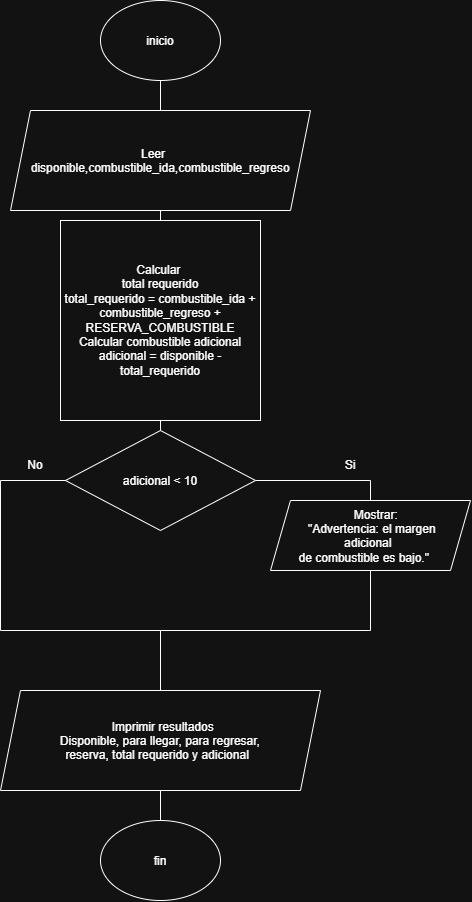

The diagram above was exported from draw.io. Its source (the exported page's mxGraphModel, read from the mxfile embedded in the PNG):
<mxGraphModel dx="1839" dy="941" grid="1" gridSize="10" guides="1" tooltips="1" connect="1" arrows="1" fold="1" page="1" pageScale="1" pageWidth="827" pageHeight="1169" math="0" shadow="0">
  <root>
    <mxCell id="0" />
    <mxCell id="1" parent="0" />
    <mxCell id="KnpNMZYZl_yfRnSv6WWK-1" parent="1" style="ellipse;whiteSpace=wrap;html=1;shapeInside=1;" value="inicio&lt;div&gt;&lt;br/&gt;&lt;/div&gt;" vertex="1">
      <mxGeometry height="80" width="120" x="340" y="10" as="geometry" />
    </mxCell>
    <mxCell id="KnpNMZYZl_yfRnSv6WWK-13" parent="1" style="shape=parallelogram;perimeter=parallelogramPerimeter;whiteSpace=wrap;html=1;shapeInside=1;fixedSize=1;" value="Imprimir resultados&lt;br style=&quot;padding: 0px; margin: 0px;&quot;&gt;Disponible, para llegar, para regresar,&lt;br style=&quot;padding: 0px; margin: 0px;&quot;&gt;reserva, total requerido y adicional" vertex="1">
      <mxGeometry height="100" width="320" x="240" y="700" as="geometry" />
    </mxCell>
    <mxCell id="KnpNMZYZl_yfRnSv6WWK-14" parent="1" style="rhombus;whiteSpace=wrap;html=1;shapeInside=1;" value="adicional &amp;lt; 10" vertex="1">
      <mxGeometry height="100" width="190" x="305" y="440" as="geometry" />
    </mxCell>
    <mxCell id="KnpNMZYZl_yfRnSv6WWK-15" parent="1" style="shape=parallelogram;perimeter=parallelogramPerimeter;whiteSpace=wrap;html=1;shapeInside=1;fixedSize=1;" value="Mostrar:&lt;br&gt;&quot;Advertencia: el margen adicional&lt;br&gt;de combustible es bajo.&quot;" vertex="1">
      <mxGeometry height="70" width="200" x="510" y="510" as="geometry" />
    </mxCell>
    <mxCell id="KnpNMZYZl_yfRnSv6WWK-11" parent="1" style="shape=parallelogram;perimeter=parallelogramPerimeter;whiteSpace=wrap;html=1;shapeInside=1;fixedSize=1;" value="Leer&amp;nbsp; &amp;nbsp; &amp;nbsp; &amp;nbsp;&lt;span style=&quot;text-decoration-line: inherit; background-color: transparent; color: light-dark(rgb(0, 0, 0), rgb(255, 255, 255));&quot;&gt;disponible,combustible_ida,&lt;/span&gt;combustible_regreso" vertex="1">
      <mxGeometry height="100" width="300" x="250" y="120" as="geometry" />
    </mxCell>
    <mxCell id="KnpNMZYZl_yfRnSv6WWK-12" parent="1" style="whiteSpace=wrap;html=1;aspect=fixed;" value="Calcular&amp;nbsp;&lt;div&gt;total requerido&lt;br style=&quot;padding: 0px; margin: 0px;&quot;&gt;total_requerido = combustible_ida +&lt;br style=&quot;padding: 0px; margin: 0px;&quot;&gt;combustible_regreso + RESERVA_COMBUSTIBLE&lt;/div&gt;&lt;div&gt;Calcular combustible adicional&lt;br style=&quot;padding: 0px; margin: 0px;&quot;&gt;adicional = disponible - total_requerido&lt;/div&gt;" vertex="1">
      <mxGeometry height="200" width="200" x="300" y="230" as="geometry" />
    </mxCell>
    <mxCell id="KnpNMZYZl_yfRnSv6WWK-20" edge="1" parent="1" style="endArrow=none;html=1;rounded=0;exitX=0;exitY=0.5;exitDx=0;exitDy=0;" value="">
      <mxGeometry height="50" relative="1" width="50" as="geometry">
        <mxPoint x="305" y="490" as="sourcePoint" />
        <mxPoint x="240" y="490" as="targetPoint" />
      </mxGeometry>
    </mxCell>
    <mxCell id="KnpNMZYZl_yfRnSv6WWK-21" edge="1" parent="1" style="endArrow=none;html=1;rounded=0;" value="">
      <mxGeometry height="50" relative="1" width="50" as="geometry">
        <mxPoint x="240" y="640" as="sourcePoint" />
        <mxPoint x="240" y="490" as="targetPoint" />
      </mxGeometry>
    </mxCell>
    <mxCell id="KnpNMZYZl_yfRnSv6WWK-22" edge="1" parent="1" style="endArrow=none;html=1;rounded=0;" value="">
      <mxGeometry height="50" relative="1" width="50" as="geometry">
        <mxPoint x="240" y="680" as="sourcePoint" />
        <mxPoint x="240" y="680" as="targetPoint" />
      </mxGeometry>
    </mxCell>
    <mxCell id="KnpNMZYZl_yfRnSv6WWK-26" parent="1" style="ellipse;whiteSpace=wrap;html=1;shapeInside=1;" value="fin" vertex="1">
      <mxGeometry height="80" width="120" x="340" y="830" as="geometry" />
    </mxCell>
    <mxCell id="KnpNMZYZl_yfRnSv6WWK-42" edge="1" parent="1" style="endArrow=none;html=1;rounded=0;exitX=1;exitY=0.5;exitDx=0;exitDy=0;" value="">
      <mxGeometry height="50" relative="1" width="50" as="geometry">
        <mxPoint x="495.00000000000045" y="490" as="sourcePoint" />
        <mxPoint x="610" y="490" as="targetPoint" />
      </mxGeometry>
    </mxCell>
    <mxCell id="KnpNMZYZl_yfRnSv6WWK-43" edge="1" parent="1" style="endArrow=none;html=1;rounded=0;entryX=0.5;entryY=0;entryDx=0;entryDy=0;" value="">
      <mxGeometry height="50" relative="1" width="50" as="geometry">
        <mxPoint x="610" y="490" as="sourcePoint" />
        <mxPoint x="610" y="510" as="targetPoint" />
      </mxGeometry>
    </mxCell>
    <mxCell id="KnpNMZYZl_yfRnSv6WWK-44" edge="1" parent="1" style="endArrow=none;html=1;rounded=0;entryX=0.5;entryY=1;entryDx=0;entryDy=0;" value="">
      <mxGeometry height="50" relative="1" width="50" as="geometry">
        <mxPoint x="610" y="640" as="sourcePoint" />
        <mxPoint x="610" y="580" as="targetPoint" />
      </mxGeometry>
    </mxCell>
    <mxCell id="KnpNMZYZl_yfRnSv6WWK-48" edge="1" parent="1" source="KnpNMZYZl_yfRnSv6WWK-26" style="endArrow=none;html=1;rounded=0;entryX=0.5;entryY=1;entryDx=0;entryDy=0;exitX=0.5;exitY=0;exitDx=0;exitDy=0;" target="KnpNMZYZl_yfRnSv6WWK-13" value="">
      <mxGeometry height="50" relative="1" width="50" as="geometry">
        <mxPoint x="440" y="480" as="sourcePoint" />
        <mxPoint x="490" y="430" as="targetPoint" />
      </mxGeometry>
    </mxCell>
    <mxCell id="KnpNMZYZl_yfRnSv6WWK-49" edge="1" parent="1" style="endArrow=none;html=1;rounded=0;" value="">
      <mxGeometry height="50" relative="1" width="50" as="geometry">
        <mxPoint x="240" y="640" as="sourcePoint" />
        <mxPoint x="400" y="640" as="targetPoint" />
      </mxGeometry>
    </mxCell>
    <mxCell id="KnpNMZYZl_yfRnSv6WWK-50" edge="1" parent="1" style="endArrow=none;html=1;rounded=0;" value="">
      <mxGeometry height="50" relative="1" width="50" as="geometry">
        <mxPoint x="400" y="640" as="sourcePoint" />
        <mxPoint x="610" y="640" as="targetPoint" />
      </mxGeometry>
    </mxCell>
    <mxCell id="KnpNMZYZl_yfRnSv6WWK-51" edge="1" parent="1" style="endArrow=none;html=1;rounded=0;entryX=0.5;entryY=0;entryDx=0;entryDy=0;" target="KnpNMZYZl_yfRnSv6WWK-13" value="">
      <mxGeometry height="50" relative="1" width="50" as="geometry">
        <mxPoint x="400" y="640" as="sourcePoint" />
        <mxPoint x="490" y="430" as="targetPoint" />
      </mxGeometry>
    </mxCell>
    <mxCell id="KnpNMZYZl_yfRnSv6WWK-52" parent="1" style="text;html=1;whiteSpace=wrap;strokeColor=none;fillColor=none;align=center;verticalAlign=middle;rounded=0;" value="No" vertex="1">
      <mxGeometry height="30" width="60" x="245" y="460" as="geometry" />
    </mxCell>
    <mxCell id="KnpNMZYZl_yfRnSv6WWK-53" parent="1" style="text;html=1;whiteSpace=wrap;strokeColor=none;fillColor=none;align=center;verticalAlign=middle;rounded=0;" value="Si" vertex="1">
      <mxGeometry height="30" width="60" x="560" y="460" as="geometry" />
    </mxCell>
    <mxCell id="KnpNMZYZl_yfRnSv6WWK-54" edge="1" parent="1" source="KnpNMZYZl_yfRnSv6WWK-14" style="endArrow=none;html=1;rounded=0;entryX=0.5;entryY=1;entryDx=0;entryDy=0;exitX=0.5;exitY=0;exitDx=0;exitDy=0;" target="KnpNMZYZl_yfRnSv6WWK-12" value="">
      <mxGeometry height="50" relative="1" width="50" as="geometry">
        <mxPoint x="440" y="400" as="sourcePoint" />
        <mxPoint x="490" y="350" as="targetPoint" />
      </mxGeometry>
    </mxCell>
    <mxCell id="KnpNMZYZl_yfRnSv6WWK-55" edge="1" parent="1" source="KnpNMZYZl_yfRnSv6WWK-11" style="endArrow=none;html=1;rounded=0;entryX=0.5;entryY=1;entryDx=0;entryDy=0;exitX=0.5;exitY=0;exitDx=0;exitDy=0;" target="KnpNMZYZl_yfRnSv6WWK-1" value="">
      <mxGeometry height="50" relative="1" width="50" as="geometry">
        <mxPoint x="630" y="90" as="sourcePoint" />
        <mxPoint x="490" y="350" as="targetPoint" />
      </mxGeometry>
    </mxCell>
    <mxCell id="KnpNMZYZl_yfRnSv6WWK-56" edge="1" parent="1" source="KnpNMZYZl_yfRnSv6WWK-12" style="endArrow=none;html=1;rounded=0;entryX=0.5;entryY=1;entryDx=0;entryDy=0;exitX=0.5;exitY=0;exitDx=0;exitDy=0;" target="KnpNMZYZl_yfRnSv6WWK-11" value="">
      <mxGeometry height="50" relative="1" width="50" as="geometry">
        <mxPoint x="440" y="400" as="sourcePoint" />
        <mxPoint x="490" y="350" as="targetPoint" />
      </mxGeometry>
    </mxCell>
  </root>
</mxGraphModel>